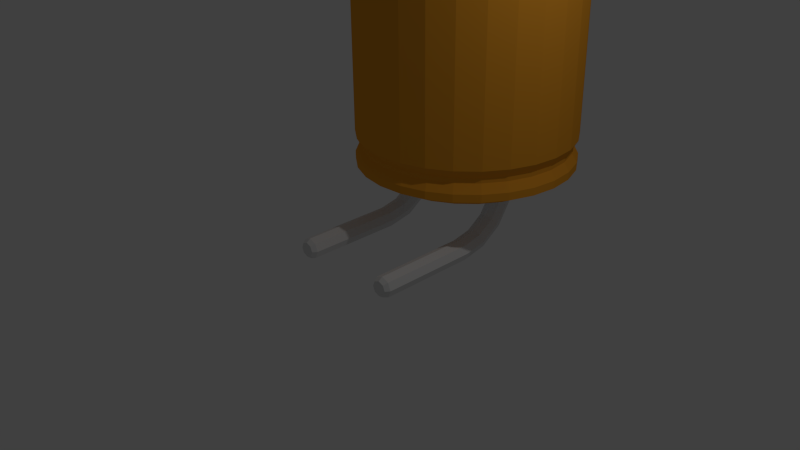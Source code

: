 # Source: 100uF_50V_Horizontal_fi8_len12mm.blend  (saved by Blender 2.69.0; exported with 4.5.12 LTS)
import bpy
from mathutils import Matrix  # noqa: F401  (used for matrix-valued properties, if any)

bpy.ops.wm.read_factory_settings(use_empty=True)
scene = bpy.context.scene
scene.name = 'Scene'

# ---- collections
col_collection_1 = bpy.data.collections.new('Collection 1'); scene.collection.children.link(col_collection_1)

# ---- materials (node trees are filled in below, after node groups)
mat_shape_005 = bpy.data.materials.new('Shape.005')
mat_shape_005.alpha_threshold = 0.0
mat_shape_005.use_transparent_shadow = False
mat_shape_005.diffuse_color = (1.0, 1.0, 1.0, 1.0)
mat_shape_005.roughness = 0.5
mat_shape_005.line_color = (0.0, 0.0, 0.0, 1.0)
mat_shape_004 = bpy.data.materials.new('Shape.004')
mat_shape_004.alpha_threshold = 0.0
mat_shape_004.use_transparent_shadow = False
mat_shape_004.diffuse_color = (0.7669, 0.7669, 0.7669, 1.0)
mat_shape_004.specular_color = (0.7736, 0.7736, 0.7736)
mat_shape_004.roughness = 0.5
mat_shape_004.line_color = (0.0, 0.0, 0.0, 1.0)
mat_shape_003 = bpy.data.materials.new('Shape.003')
mat_shape_003.alpha_threshold = 0.0
mat_shape_003.use_transparent_shadow = False
mat_shape_003.diffuse_color = (0.4938, 0.4938, 0.4938, 1.0)
mat_shape_003.specular_color = (0.4805, 0.4805, 0.4805)
mat_shape_003.roughness = 0.5
mat_shape_003.line_color = (0.0, 0.0, 0.0, 1.0)
mat_shape_002 = bpy.data.materials.new('Shape.002')
mat_shape_002.alpha_threshold = 0.0
mat_shape_002.use_transparent_shadow = False
mat_shape_002.diffuse_color = (0.88, 0.3596, 0.02933, 1.0)
mat_shape_002.roughness = 0.5
mat_shape_002.line_color = (0.0, 0.0, 0.0, 1.0)
mat_shape_001 = bpy.data.materials.new('Shape.001')
mat_shape_001.alpha_threshold = 0.0
mat_shape_001.use_transparent_shadow = False
mat_shape_001.diffuse_color = (0.7667, 0.7667, 0.7667, 1.0)
mat_shape_001.roughness = 0.5
mat_shape_001.line_color = (0.0, 0.0, 0.0, 1.0)
mat_shape = bpy.data.materials.new('Shape')
mat_shape.alpha_threshold = 0.0
mat_shape.use_transparent_shadow = False
mat_shape.diffuse_color = (0.7667, 0.7667, 0.7667, 1.0)
mat_shape.roughness = 0.5
mat_shape.line_color = (0.0, 0.0, 0.0, 1.0)

# ---- material node trees

# ---- world
world_world = bpy.data.worlds.new('World'); scene.world = world_world
world_world.color = (0.05088, 0.05088, 0.05088)
world_world.use_sun_shadow = False
world_world.sun_shadow_jitter_overblur = 0.0
world_world.cycles.sampling_method = 'MANUAL'
world_world.cycles.sample_map_resolution = 256

# ---- cameras
cam_camera = bpy.data.cameras.new('Camera')
cam_camera.clip_end = 100.0
cam_camera.lens = 35.0
cam_camera.sensor_width = 32.0
cam_camera.sensor_height = 18.0
cam_camera.ortho_scale = 7.314
cam_camera.dof.focus_distance = 0.0
cam_camera.dof.aperture_fstop = 128.0

# ---- lights
light_lamp = bpy.data.lights.new('Lamp', 'POINT')
light_lamp.transmission_factor = 0.0
light_lamp.cutoff_distance = 30.0
light_lamp.energy = 100.0
light_lamp.shadow_buffer_clip_start = 1.001
light_lamp.shadow_soft_size = 0.1
light_lamp.shadow_maximum_resolution = 0.006
light_lamp.use_absolute_resolution = True
light_lamp.cycles.use_multiple_importance_sampling = False

# ---- meshes
me_shapeindexedfaceset = bpy.data.meshes.new('ShapeIndexedFaceSet')
me_shapeindexedfaceset.from_pydata([(0.0, 0.0, 0.0), (1.458, 4.512, 1.51), (1.458, 3.502, 1.51), (1.458, 2.762, 1.51), (1.458, 1.752, 1.51), (1.458, 4.512, 1.857), (1.458, 3.502, 1.857), (1.458, 2.762, 1.857), (1.458, 1.752, 1.857)], [], [(1, 5, 6, 2), (3, 7, 8, 4)])
me_shapeindexedfaceset.materials.append(mat_shape_005)
me_shapeindexedfaceset.use_remesh_preserve_volume = False
me_shapeindexedfaceset.use_remesh_preserve_attributes = False
me_shapeindexedfaceset.use_mirror_vertex_groups = False
me_shapeindexedfaceset.update()
me_shapeindexedfaceset_005 = bpy.data.meshes.new('ShapeIndexedFaceSet.005')
me_shapeindexedfaceset_005.from_pydata([(0.0, 0.0, 0.0), (-0.9936, 5.212, 1.454), (-0.9936, 5.212, 1.913), (-0.9144, 5.212, 2.131), (-0.7873, 5.212, 2.324), (-0.6191, 5.212, 2.483), (-0.4188, 5.212, 2.598), (-0.1972, 5.212, 2.665), (0.03372, 5.212, 2.678), (0.2615, 5.212, 2.638), (0.6594, 5.212, 2.408), (0.8081, 5.212, 2.231), (0.9119, 5.212, 2.024), (0.9653, 5.212, 1.799), (0.9653, 5.212, 1.568), (0.9119, 5.212, 1.343), (0.8081, 5.212, 1.136), (0.6594, 5.212, 0.9591), (0.2615, 5.212, 0.7294), (0.03372, 5.212, 0.6892), (-0.1972, 5.212, 0.7026), (-0.4188, 5.212, 0.769), (-0.6191, 5.212, 0.8846), (-0.7873, 5.212, 1.043), (-0.9144, 5.212, 1.237), (-1.02, 0.6462, 1.684), (-0.9936, 0.6462, 1.454), (-0.9144, 0.6462, 1.237), (-0.7873, 0.6462, 1.043), (-0.6191, 0.6462, 0.8846), (-0.4188, 0.6462, 0.769), (-0.1972, 0.6462, 0.7026), (0.03372, 0.6462, 0.6892), (0.2615, 0.6462, 0.7294), (0.4739, 0.6462, 0.821), (0.6594, 0.6462, 0.9591), (0.8081, 0.6462, 1.136), (0.9119, 0.6462, 1.343), (0.9653, 0.6462, 1.568), (0.9653, 0.6462, 1.799), (0.9119, 0.6462, 2.024), (0.8081, 0.6462, 2.231), (0.6594, 0.6462, 2.408), (0.4739, 0.6462, 2.546), (0.2615, 0.6462, 2.638), (0.03372, 0.6462, 2.678), (-0.1972, 0.6462, 2.665), (-0.4188, 0.6462, 2.598), (-0.6191, 0.6462, 2.483), (-0.7873, 0.6462, 2.324), (-0.9144, 0.6462, 2.131), (-0.9936, 0.6462, 1.913), (-1.017, 5.212, 1.65), (-1.017, 5.212, 1.717), (0.4431, 5.212, 2.56), (0.5008, 5.212, 2.526), (0.4431, 5.212, 0.8077), (0.5008, 5.212, 0.841), (-0.06674, 5.212, 1.717), (-0.008598, 5.212, 1.684), (-0.06674, 5.212, 1.65)], [], [(1, 52, 60), (1, 60, 56), (1, 56, 18), (1, 18, 19), (1, 19, 20), (1, 20, 21), (1, 21, 22), (1, 22, 23), (1, 23, 24), (2, 3, 4), (2, 4, 5), (2, 5, 6), (2, 6, 7), (2, 7, 8), (2, 8, 9), (2, 9, 54), (2, 54, 58), (2, 58, 53), (10, 11, 12), (10, 12, 13), (10, 13, 14), (10, 14, 15), (10, 15, 16), (10, 16, 17), (10, 17, 57), (10, 57, 59), (10, 59, 55), (25, 26, 27), (25, 27, 28), (25, 28, 29), (25, 29, 30), (25, 30, 31), (25, 31, 32), (25, 32, 33), (25, 33, 34), (25, 34, 35), (25, 35, 36), (25, 36, 37), (25, 37, 38), (25, 38, 39), (25, 39, 40), (25, 40, 41), (25, 41, 42), (25, 42, 43), (25, 43, 44), (25, 44, 45), (25, 45, 46), (25, 46, 47), (25, 47, 48), (25, 48, 49), (25, 49, 50), (25, 50, 51)])
me_shapeindexedfaceset_005.materials.append(mat_shape_004)
me_shapeindexedfaceset_005.use_remesh_preserve_volume = False
me_shapeindexedfaceset_005.use_remesh_preserve_attributes = False
me_shapeindexedfaceset_005.use_mirror_vertex_groups = False
me_shapeindexedfaceset_005.update()
me_shapeindexedfaceset_004 = bpy.data.meshes.new('ShapeIndexedFaceSet.004')
me_shapeindexedfaceset_004.from_pydata([(0.0, 0.0, 0.0), (1.379, 4.983, 1.173), (1.458, 4.983, 1.51), (1.458, 4.983, 1.857), (1.379, 4.983, 2.194), (1.379, 0.8753, 1.173), (1.458, 0.8753, 1.51), (1.458, 0.8753, 1.857), (1.379, 0.8753, 2.194), (1.163, 5.105, 2.116), (1.23, 5.105, 1.83), (1.23, 5.105, 1.537), (1.163, 5.105, 1.252), (1.163, 0.7528, 1.252), (1.23, 0.7528, 1.537), (1.23, 0.7528, 1.83), (1.163, 0.7528, 2.116), (0.9119, 5.212, 2.024), (0.9653, 5.212, 1.799), (0.9653, 5.212, 1.568), (0.9119, 5.212, 1.343), (0.9119, 0.6462, 1.343), (0.9653, 0.6462, 1.568), (0.9653, 0.6462, 1.799), (0.9119, 0.6462, 2.024), (1.312, 1.162, 1.197), (1.312, 1.1, 1.197), (1.389, 1.162, 1.519), (1.389, 1.1, 1.519), (1.389, 1.162, 1.849), (1.389, 1.1, 1.849), (1.312, 1.162, 2.17), (1.312, 1.1, 2.17), (1.379, 1.282, 1.173), (1.379, 0.9799, 1.173), (1.458, 1.282, 1.51), (1.458, 0.9799, 1.51), (1.458, 1.282, 1.857), (1.458, 0.9799, 1.857), (1.379, 1.282, 2.194), (1.379, 0.9799, 2.194), (1.458, 4.512, 1.51), (1.458, 3.502, 1.51), (1.458, 2.762, 1.51), (1.458, 1.752, 1.51), (1.458, 4.512, 1.857), (1.458, 3.502, 1.857), (1.458, 2.762, 1.857), (1.458, 1.752, 1.857), (-1.008, 5.153, 1.665), (-1.008, 5.153, 1.703), (0.451, 5.153, 2.545), (0.4841, 5.153, 2.526), (0.451, 5.153, 0.8224), (0.4841, 5.153, 0.8415), (-0.05867, 5.153, 1.703), (-0.02533, 5.153, 1.684), (-0.05867, 5.153, 1.664), (-1.017, 5.212, 1.65), (-1.017, 5.212, 1.717), (0.4431, 5.212, 2.56), (0.5008, 5.212, 2.526), (0.4431, 5.212, 0.8077), (0.5008, 5.212, 0.841), (-0.06674, 5.212, 1.717), (-0.008598, 5.212, 1.684), (-0.06674, 5.212, 1.65)], [], [(1, 2, 41), (1, 41, 42), (1, 42, 43), (1, 43, 44), (1, 44, 35), (1, 35, 33), (1, 12, 11, 2), (2, 3, 45, 41), (2, 11, 10, 3), (3, 4, 39), (3, 39, 37), (3, 37, 48), (3, 48, 47), (3, 47, 46), (3, 46, 45), (3, 10, 9, 4), (5, 6, 14, 13), (5, 34, 36, 6), (6, 7, 15, 14), (6, 36, 38, 7), (7, 8, 16, 15), (7, 38, 40, 8), (9, 10, 18, 17), (10, 11, 19, 18), (11, 12, 20, 19), (13, 14, 22, 21), (14, 15, 23, 22), (15, 16, 24, 23), (25, 27, 28, 26), (25, 33, 35, 27), (26, 28, 36, 34), (27, 29, 30, 28), (27, 35, 37, 29), (28, 30, 38, 36), (29, 31, 32, 30), (29, 37, 39, 31), (30, 32, 40, 38), (35, 44, 48, 37), (42, 46, 47, 43), (49, 50, 55, 57), (49, 57, 66, 58), (50, 59, 64, 55), (51, 52, 56, 55), (51, 55, 64, 60), (52, 61, 65, 56), (53, 57, 56, 54), (53, 62, 66, 57), (54, 56, 65, 63)])
me_shapeindexedfaceset_004.materials.append(mat_shape_003)
me_shapeindexedfaceset_004.use_remesh_preserve_volume = False
me_shapeindexedfaceset_004.use_remesh_preserve_attributes = False
me_shapeindexedfaceset_004.use_mirror_vertex_groups = False
me_shapeindexedfaceset_004.update()
me_shapeindexedfaceset_003 = bpy.data.meshes.new('ShapeIndexedFaceSet.003')
me_shapeindexedfaceset_003.from_pydata([(0.0, 0.0, 0.0), (-1.517, 4.983, 1.684), (-1.477, 4.983, 1.339), (-1.358, 4.983, 1.014), (-1.168, 4.983, 0.7242), (-0.9156, 4.983, 0.4863), (-0.6155, 4.983, 0.313), (-0.2834, 4.983, 0.2136), (0.06259, 4.983, 0.1934), (0.4039, 4.983, 0.2536), (0.7222, 4.983, 0.3909), (1.0, 4.983, 0.5979), (1.223, 4.983, 0.8634), (1.379, 4.983, 1.173), (1.379, 4.983, 2.194), (1.223, 4.983, 2.504), (1.0, 4.983, 2.77), (0.7222, 4.983, 2.977), (0.4039, 4.983, 3.114), (0.06259, 4.983, 3.174), (-0.2834, 4.983, 3.154), (-0.6155, 4.983, 3.054), (-0.9156, 4.983, 2.881), (-1.168, 4.983, 2.643), (-1.358, 4.983, 2.354), (-1.477, 4.983, 2.028), (-1.517, 0.8753, 1.684), (-1.477, 0.8753, 1.339), (-1.358, 0.8753, 1.014), (-1.168, 0.8753, 0.7242), (-0.9156, 0.8753, 0.4863), (-0.6155, 0.8753, 0.313), (-0.2834, 0.8753, 0.2136), (0.06259, 0.8753, 0.1934), (0.4039, 0.8753, 0.2536), (0.7222, 0.8753, 0.3909), (1.0, 0.8753, 0.5979), (1.223, 0.8753, 0.8634), (1.379, 0.8753, 1.173), (1.379, 0.8753, 2.194), (1.223, 0.8753, 2.504), (1.0, 0.8753, 2.77), (0.7222, 0.8753, 2.977), (0.4039, 0.8753, 3.114), (0.06259, 0.8753, 3.174), (-0.2834, 0.8753, 3.154), (-0.6155, 0.8753, 3.054), (-0.9156, 0.8753, 2.881), (-1.168, 0.8753, 2.643), (-1.358, 0.8753, 2.354), (-1.477, 0.8753, 2.028), (-1.253, 5.105, 1.392), (-1.287, 5.105, 1.684), (-1.253, 5.105, 1.975), (-1.153, 5.105, 2.251), (-0.9916, 5.105, 2.495), (-0.7784, 5.105, 2.697), (-0.5244, 5.105, 2.843), (-0.2435, 5.105, 2.927), (0.04922, 5.105, 2.944), (0.338, 5.105, 2.894), (0.6072, 5.105, 2.777), (0.8424, 5.105, 2.602), (1.031, 5.105, 2.378), (1.163, 5.105, 2.116), (1.163, 5.105, 1.252), (1.031, 5.105, 0.9897), (0.8424, 5.105, 0.7651), (0.6072, 5.105, 0.59), (0.338, 5.105, 0.4739), (0.04922, 5.105, 0.4229), (-0.2435, 5.105, 0.44), (-0.5244, 5.105, 0.5241), (-0.7784, 5.105, 0.6707), (-0.9916, 5.105, 0.8719), (-1.153, 5.105, 1.117), (-1.287, 0.7528, 1.684), (-1.253, 0.7528, 1.392), (-1.153, 0.7528, 1.117), (-0.9916, 0.7528, 0.8719), (-0.7784, 0.7528, 0.6707), (-0.5244, 0.7528, 0.5241), (-0.2435, 0.7528, 0.44), (0.04922, 0.7528, 0.4229), (0.338, 0.7528, 0.4739), (0.6072, 0.7528, 0.59), (0.8424, 0.7528, 0.7651), (1.031, 0.7528, 0.9897), (1.163, 0.7528, 1.252), (1.163, 0.7528, 2.116), (1.031, 0.7528, 2.378), (0.8424, 0.7528, 2.602), (0.6072, 0.7528, 2.777), (0.338, 0.7528, 2.894), (0.04922, 0.7528, 2.944), (-0.2435, 0.7528, 2.927), (-0.5244, 0.7528, 2.843), (-0.7784, 0.7528, 2.697), (-0.9916, 0.7528, 2.495), (-1.153, 0.7528, 2.251), (-1.253, 0.7528, 1.975), (-0.9936, 5.212, 1.454), (-0.9936, 5.212, 1.913), (-0.9144, 5.212, 2.131), (-0.7873, 5.212, 2.324), (-0.6191, 5.212, 2.483), (-0.4188, 5.212, 2.598), (-0.1972, 5.212, 2.665), (0.03372, 5.212, 2.678), (0.2615, 5.212, 2.638), (0.6594, 5.212, 2.408), (0.8081, 5.212, 2.231), (0.9119, 5.212, 2.024), (0.9119, 5.212, 1.343), (0.8081, 5.212, 1.136), (0.6594, 5.212, 0.9591), (0.2615, 5.212, 0.7294), (0.03372, 5.212, 0.6892), (-0.1972, 5.212, 0.7026), (-0.4188, 5.212, 0.769), (-0.6191, 5.212, 0.8846), (-0.7873, 5.212, 1.043), (-0.9144, 5.212, 1.237), (-1.02, 0.6462, 1.684), (-0.9936, 0.6462, 1.454), (-0.9144, 0.6462, 1.237), (-0.7873, 0.6462, 1.043), (-0.6191, 0.6462, 0.8846), (-0.4188, 0.6462, 0.769), (-0.1972, 0.6462, 0.7026), (0.03372, 0.6462, 0.6892), (0.2615, 0.6462, 0.7294), (0.4739, 0.6462, 0.821), (0.6594, 0.6462, 0.9591), (0.8081, 0.6462, 1.136), (0.9119, 0.6462, 1.343), (0.9119, 0.6462, 2.024), (0.8081, 0.6462, 2.231), (0.6594, 0.6462, 2.408), (0.4739, 0.6462, 2.546), (0.2615, 0.6462, 2.638), (0.03372, 0.6462, 2.678), (-0.1972, 0.6462, 2.665), (-0.4188, 0.6462, 2.598), (-0.6191, 0.6462, 2.483), (-0.7873, 0.6462, 2.324), (-0.9144, 0.6462, 2.131), (-0.9936, 0.6462, 1.913), (-1.447, 1.162, 1.684), (-1.447, 1.1, 1.684), (-1.408, 1.162, 1.356), (-1.408, 1.1, 1.356), (-1.295, 1.162, 1.045), (-1.295, 1.1, 1.045), (-1.114, 1.162, 0.7694), (-1.114, 1.1, 0.7694), (-0.8736, 1.162, 0.5428), (-0.8736, 1.1, 0.5428), (-0.5876, 1.162, 0.3777), (-0.5876, 1.1, 0.3777), (-0.2712, 1.162, 0.283), (-0.2712, 1.1, 0.283), (0.05849, 1.162, 0.2638), (0.05849, 1.1, 0.2638), (0.3837, 1.162, 0.3211), (0.3837, 1.1, 0.3211), (0.687, 1.162, 0.4519), (0.687, 1.1, 0.4519), (0.9519, 1.162, 0.6491), (0.9519, 1.1, 0.6491), (1.164, 1.162, 0.9021), (1.164, 1.1, 0.9021), (1.312, 1.162, 1.197), (1.312, 1.1, 1.197), (1.312, 1.162, 2.17), (1.312, 1.1, 2.17), (1.164, 1.162, 2.465), (1.164, 1.1, 2.465), (0.9519, 1.162, 2.718), (0.9519, 1.1, 2.718), (0.687, 1.162, 2.916), (0.687, 1.1, 2.916), (0.3837, 1.162, 3.046), (0.3837, 1.1, 3.046), (0.05849, 1.162, 3.104), (0.05849, 1.1, 3.104), (-0.2712, 1.162, 3.084), (-0.2712, 1.1, 3.084), (-0.5876, 1.162, 2.99), (-0.5876, 1.1, 2.99), (-0.8736, 1.162, 2.825), (-0.8736, 1.1, 2.825), (-1.114, 1.162, 2.598), (-1.114, 1.1, 2.598), (-1.295, 1.162, 2.322), (-1.295, 1.1, 2.322), (-1.408, 1.162, 2.012), (-1.408, 1.1, 2.012), (-1.517, 1.282, 1.684), (-1.517, 0.9799, 1.684), (-1.477, 1.282, 1.339), (-1.477, 0.9799, 1.339), (-1.358, 1.282, 1.014), (-1.358, 0.9799, 1.014), (-1.168, 1.282, 0.7242), (-1.168, 0.9799, 0.7242), (-0.9156, 1.282, 0.4863), (-0.9156, 0.9799, 0.4863), (-0.6155, 1.282, 0.313), (-0.6155, 0.9799, 0.313), (-0.2834, 1.282, 0.2136), (-0.2834, 0.9799, 0.2136), (0.06259, 1.282, 0.1934), (0.06259, 0.9799, 0.1934), (0.4039, 1.282, 0.2536), (0.4039, 0.9799, 0.2536), (0.7222, 1.282, 0.3909), (0.7222, 0.9799, 0.3909), (1.0, 1.282, 0.5979), (1.0, 0.9799, 0.5979), (1.223, 1.282, 0.8634), (1.223, 0.9799, 0.8634), (1.379, 1.282, 1.173), (1.379, 0.9799, 1.173), (1.379, 1.282, 2.194), (1.379, 0.9799, 2.194), (1.223, 1.282, 2.504), (1.223, 0.9799, 2.504), (1.0, 1.282, 2.77), (1.0, 0.9799, 2.77), (0.7222, 1.282, 2.977), (0.7222, 0.9799, 2.977), (0.4039, 1.282, 3.114), (0.4039, 0.9799, 3.114), (0.06259, 1.282, 3.174), (0.06259, 0.9799, 3.174), (-0.2834, 1.282, 3.154), (-0.2834, 0.9799, 3.154), (-0.6155, 1.282, 3.054), (-0.6155, 0.9799, 3.054), (-0.9156, 1.282, 2.881), (-0.9156, 0.9799, 2.881), (-1.168, 1.282, 2.643), (-1.168, 0.9799, 2.643), (-1.358, 1.282, 2.354), (-1.358, 0.9799, 2.354), (-1.477, 1.282, 2.028), (-1.477, 0.9799, 2.028), (-1.008, 5.153, 1.665), (-1.018, 5.15, 1.684), (-1.008, 5.153, 1.703), (0.451, 5.153, 2.545), (0.4726, 5.15, 2.544), (0.4841, 5.153, 2.526), (0.451, 5.153, 0.8224), (0.4726, 5.15, 0.8231), (0.4841, 5.153, 0.8415), (-0.05867, 5.153, 1.703), (-0.02533, 5.153, 1.684), (-0.05867, 5.153, 1.664), (-1.017, 5.212, 1.65), (-1.051, 5.199, 1.684), (-1.017, 5.212, 1.717), (0.4431, 5.212, 2.56), (0.4894, 5.199, 2.573), (0.5008, 5.212, 2.526), (0.4431, 5.212, 0.8077), (0.4894, 5.199, 0.7941), (0.5008, 5.212, 0.841)], [], [(1, 2, 200, 198), (1, 25, 53, 52), (1, 52, 51, 2), (1, 198, 246, 25), (2, 3, 202, 200), (2, 51, 75, 3), (3, 4, 204, 202), (3, 75, 74, 4), (4, 5, 206, 204), (4, 74, 73, 5), (5, 6, 208, 206), (5, 73, 72, 6), (6, 7, 210, 208), (6, 72, 71, 7), (7, 8, 212, 210), (7, 71, 70, 8), (8, 9, 214, 212), (8, 70, 69, 9), (9, 10, 216, 214), (9, 69, 68, 10), (10, 11, 218, 216), (10, 68, 67, 11), (11, 12, 220, 218), (11, 67, 66, 12), (12, 13, 222, 220), (12, 66, 65, 13), (14, 15, 226, 224), (14, 64, 63, 15), (15, 16, 228, 226), (15, 63, 62, 16), (16, 17, 230, 228), (16, 62, 61, 17), (17, 18, 232, 230), (17, 61, 60, 18), (18, 19, 234, 232), (18, 60, 59, 19), (19, 20, 236, 234), (19, 59, 58, 20), (20, 21, 238, 236), (20, 58, 57, 21), (21, 22, 240, 238), (21, 57, 56, 22), (22, 23, 242, 240), (22, 56, 55, 23), (23, 24, 244, 242), (23, 55, 54, 24), (24, 25, 246, 244), (24, 54, 53, 25), (26, 27, 77, 76), (26, 50, 247, 199), (26, 76, 100, 50), (26, 199, 201, 27), (27, 28, 78, 77), (27, 201, 203, 28), (28, 29, 79, 78), (28, 203, 205, 29), (29, 30, 80, 79), (29, 205, 207, 30), (30, 31, 81, 80), (30, 207, 209, 31), (31, 32, 82, 81), (31, 209, 211, 32), (32, 33, 83, 82), (32, 211, 213, 33), (33, 34, 84, 83), (33, 213, 215, 34), (34, 35, 85, 84), (34, 215, 217, 35), (35, 36, 86, 85), (35, 217, 219, 36), (36, 37, 87, 86), (36, 219, 221, 37), (37, 38, 88, 87), (37, 221, 223, 38), (39, 40, 90, 89), (39, 225, 227, 40), (40, 41, 91, 90), (40, 227, 229, 41), (41, 42, 92, 91), (41, 229, 231, 42), (42, 43, 93, 92), (42, 231, 233, 43), (43, 44, 94, 93), (43, 233, 235, 44), (44, 45, 95, 94), (44, 235, 237, 45), (45, 46, 96, 95), (45, 237, 239, 46), (46, 47, 97, 96), (46, 239, 241, 47), (47, 48, 98, 97), (47, 241, 243, 48), (48, 49, 99, 98), (48, 243, 245, 49), (49, 50, 100, 99), (49, 245, 247, 50), (51, 52, 261), (51, 261, 260), (51, 260, 101), (51, 101, 122, 75), (52, 53, 102), (52, 102, 262), (52, 262, 261), (53, 54, 103, 102), (54, 55, 104, 103), (55, 56, 105, 104), (56, 57, 106, 105), (57, 58, 107, 106), (58, 59, 108, 107), (59, 60, 109, 108), (60, 61, 264), (60, 264, 263), (60, 263, 109), (61, 62, 110), (61, 110, 265), (61, 265, 264), (62, 63, 111, 110), (63, 64, 112, 111), (65, 66, 114, 113), (66, 67, 115, 114), (67, 68, 267), (67, 267, 268), (67, 268, 115), (68, 69, 116), (68, 116, 266), (68, 266, 267), (69, 70, 117, 116), (70, 71, 118, 117), (71, 72, 119, 118), (72, 73, 120, 119), (73, 74, 121, 120), (74, 75, 122, 121), (76, 77, 124, 123), (76, 123, 147, 100), (77, 78, 125, 124), (78, 79, 126, 125), (79, 80, 127, 126), (80, 81, 128, 127), (81, 82, 129, 128), (82, 83, 130, 129), (83, 84, 131, 130), (84, 85, 132, 131), (85, 86, 133, 132), (86, 87, 134, 133), (87, 88, 135, 134), (89, 90, 137, 136), (90, 91, 138, 137), (91, 92, 139, 138), (92, 93, 140, 139), (93, 94, 141, 140), (94, 95, 142, 141), (95, 96, 143, 142), (96, 97, 144, 143), (97, 98, 145, 144), (98, 99, 146, 145), (99, 100, 147, 146), (148, 149, 197, 196), (148, 150, 151, 149), (148, 196, 246, 198), (148, 198, 200, 150), (149, 151, 201, 199), (149, 199, 247, 197), (150, 152, 153, 151), (150, 200, 202, 152), (151, 153, 203, 201), (152, 154, 155, 153), (152, 202, 204, 154), (153, 155, 205, 203), (154, 156, 157, 155), (154, 204, 206, 156), (155, 157, 207, 205), (156, 158, 159, 157), (156, 206, 208, 158), (157, 159, 209, 207), (158, 160, 161, 159), (158, 208, 210, 160), (159, 161, 211, 209), (160, 162, 163, 161), (160, 210, 212, 162), (161, 163, 213, 211), (162, 164, 165, 163), (162, 212, 214, 164), (163, 165, 215, 213), (164, 166, 167, 165), (164, 214, 216, 166), (165, 167, 217, 215), (166, 168, 169, 167), (166, 216, 218, 168), (167, 169, 219, 217), (168, 170, 171, 169), (168, 218, 220, 170), (169, 171, 221, 219), (170, 172, 173, 171), (170, 220, 222, 172), (171, 173, 223, 221), (174, 176, 177, 175), (174, 224, 226, 176), (175, 177, 227, 225), (176, 178, 179, 177), (176, 226, 228, 178), (177, 179, 229, 227), (178, 180, 181, 179), (178, 228, 230, 180), (179, 181, 231, 229), (180, 182, 183, 181), (180, 230, 232, 182), (181, 183, 233, 231), (182, 184, 185, 183), (182, 232, 234, 184), (183, 185, 235, 233), (184, 186, 187, 185), (184, 234, 236, 186), (185, 187, 237, 235), (186, 188, 189, 187), (186, 236, 238, 188), (187, 189, 239, 237), (188, 190, 191, 189), (188, 238, 240, 190), (189, 191, 241, 239), (190, 192, 193, 191), (190, 240, 242, 192), (191, 193, 243, 241), (192, 194, 195, 193), (192, 242, 244, 194), (193, 195, 245, 243), (194, 196, 197, 195), (194, 244, 246, 196), (195, 197, 247, 245), (248, 249, 250), (248, 260, 261, 249), (249, 261, 262, 250), (251, 252, 253), (251, 263, 264, 252), (252, 264, 265, 253), (254, 255, 267, 266), (254, 256, 255), (255, 256, 268, 267), (257, 258, 259)])
me_shapeindexedfaceset_003.materials.append(mat_shape_002)
me_shapeindexedfaceset_003.use_remesh_preserve_volume = False
me_shapeindexedfaceset_003.use_remesh_preserve_attributes = False
me_shapeindexedfaceset_003.use_mirror_vertex_groups = False
me_shapeindexedfaceset_003.update()
me_shapeindexedfaceset_002 = bpy.data.meshes.new('ShapeIndexedFaceSet.002')
me_shapeindexedfaceset_002.from_pydata([(0.0, 0.0, 0.0), (-0.6891, -0.149, 0.8709), (-0.6891, -0.07616, 1.237), (-0.6891, 0.1313, 1.548), (-0.6891, 0.4418, 1.755), (-0.6891, 0.8081, 1.828), (-0.5875, -0.1069, 0.8709), (-0.5875, -0.03726, 1.221), (-0.5875, 0.1611, 1.518), (-0.5875, 0.4579, 1.716), (-0.5875, 0.8081, 1.786), (-0.5454, -0.005241, 0.8709), (-0.5454, 0.05667, 1.182), (-0.5454, 0.233, 1.446), (-0.5454, 0.4968, 1.622), (-0.5453, 0.8081, 1.684), (-0.5875, 0.09642, 0.8709), (-0.5875, 0.1506, 1.143), (-0.5875, 0.3049, 1.374), (-0.5875, 0.5357, 1.528), (-0.5875, 0.8081, 1.583), (-0.6891, 0.1385, 0.8709), (-0.6891, 0.1895, 1.127), (-0.6891, 0.3346, 1.344), (-0.6891, 0.5518, 1.489), (-0.6891, 0.8081, 1.54), (-0.7908, 0.09642, 0.8709), (-0.7908, 0.1506, 1.143), (-0.7908, 0.3049, 1.374), (-0.7908, 0.5357, 1.528), (-0.7908, 0.8081, 1.583), (-0.8329, -0.005239, 0.8709), (-0.8329, 0.05667, 1.182), (-0.8329, 0.233, 1.446), (-0.8329, 0.4968, 1.622), (-0.8329, 0.8081, 1.684), (-0.7908, -0.1069, 0.8709), (-0.7908, -0.03725, 1.221), (-0.7908, 0.1611, 1.518), (-0.7908, 0.4579, 1.716), (-0.7908, 0.8081, 1.786), (-0.5875, -0.1069, -0.4757), (-0.6891, -0.149, -0.4757), (-0.7908, -0.1069, -0.4757), (-0.8329, -0.005237, -0.4757), (-0.7908, 0.09643, -0.4757), (-0.6891, 0.1385, -0.4757), (-0.5875, 0.09642, -0.4757), (-0.5454, -0.005239, -0.4757), (-0.7908, 1.137, 1.786), (-0.6891, 1.137, 1.828), (-0.5875, 1.137, 1.786), (-0.5453, 1.137, 1.684), (-0.5875, 1.137, 1.583), (-0.6891, 1.137, 1.54), (-0.7908, 1.137, 1.583), (-0.8329, 1.137, 1.684), (-0.6169, -0.07742, -0.5338), (-0.6891, -0.1073, -0.5338), (-0.7613, -0.07742, -0.5338), (-0.7912, -0.005237, -0.5338), (-0.7613, 0.06694, -0.5338), (-0.6891, 0.09684, -0.5338), (-0.6169, 0.06694, -0.5338), (-0.587, -0.005239, -0.5338)], [], [(1, 2, 37, 36), (1, 6, 7, 2), (1, 36, 43, 42), (1, 42, 41, 6), (2, 3, 38, 37), (2, 7, 8, 3), (3, 4, 39, 38), (3, 8, 9, 4), (4, 5, 40, 39), (4, 9, 10, 5), (5, 10, 51, 50), (5, 50, 49, 40), (6, 11, 12, 7), (6, 41, 48, 11), (7, 12, 13, 8), (8, 13, 14, 9), (9, 14, 15, 10), (10, 15, 52, 51), (11, 16, 17, 12), (11, 48, 47, 16), (12, 17, 18, 13), (13, 18, 19, 14), (14, 19, 20, 15), (15, 20, 53, 52), (16, 21, 22, 17), (16, 47, 46, 21), (17, 22, 23, 18), (18, 23, 24, 19), (19, 24, 25, 20), (20, 25, 54, 53), (21, 26, 27, 22), (21, 46, 45, 26), (22, 27, 28, 23), (23, 28, 29, 24), (24, 29, 30, 25), (25, 30, 55, 54), (26, 31, 32, 27), (26, 45, 44, 31), (27, 32, 33, 28), (28, 33, 34, 29), (29, 34, 35, 30), (30, 35, 56, 55), (31, 36, 37, 32), (31, 44, 43, 36), (32, 37, 38, 33), (33, 38, 39, 34), (34, 39, 40, 35), (35, 40, 49, 56), (41, 42, 58, 57), (41, 57, 64, 48), (42, 43, 59, 58), (43, 44, 60, 59), (44, 45, 61, 60), (45, 46, 62, 61), (46, 47, 63, 62), (47, 48, 64, 63), (49, 50, 51), (49, 51, 52), (49, 52, 53), (49, 53, 54), (49, 54, 55), (49, 55, 56), (57, 58, 59), (57, 59, 60), (57, 60, 61), (57, 61, 62), (57, 62, 63), (57, 63, 64)])
me_shapeindexedfaceset_002.materials.append(mat_shape_001)
me_shapeindexedfaceset_002.use_remesh_preserve_volume = False
me_shapeindexedfaceset_002.use_remesh_preserve_attributes = False
me_shapeindexedfaceset_002.use_mirror_vertex_groups = False
me_shapeindexedfaceset_002.update()
me_shapeindexedfaceset_001 = bpy.data.meshes.new('ShapeIndexedFaceSet.001')
me_shapeindexedfaceset_001.from_pydata([(0.0, 0.0, 0.0), (0.7017, -0.149, 0.8709), (0.7017, -0.07616, 1.237), (0.7017, 0.1313, 1.548), (0.7017, 0.4418, 1.755), (0.7017, 0.8081, 1.828), (0.8033, -0.1069, 0.8709), (0.8033, -0.03726, 1.221), (0.8033, 0.1611, 1.518), (0.8033, 0.4579, 1.716), (0.8033, 0.8081, 1.786), (0.8454, -0.005241, 0.8709), (0.8454, 0.05667, 1.182), (0.8454, 0.233, 1.446), (0.8454, 0.4968, 1.622), (0.8454, 0.8081, 1.684), (0.8033, 0.09642, 0.8709), (0.8033, 0.1506, 1.143), (0.8033, 0.3049, 1.374), (0.8033, 0.5357, 1.528), (0.8033, 0.8081, 1.583), (0.7017, 0.1385, 0.8709), (0.7017, 0.1895, 1.127), (0.7017, 0.3346, 1.344), (0.7017, 0.5518, 1.489), (0.7017, 0.8081, 1.54), (0.6, 0.09642, 0.8709), (0.6, 0.1506, 1.143), (0.6, 0.3049, 1.374), (0.6, 0.5357, 1.528), (0.6, 0.8081, 1.583), (0.5579, -0.005239, 0.8709), (0.5579, 0.05667, 1.182), (0.5579, 0.233, 1.446), (0.5579, 0.4968, 1.622), (0.5579, 0.8081, 1.684), (0.6, -0.1069, 0.8709), (0.6, -0.03725, 1.221), (0.6, 0.1611, 1.518), (0.6, 0.4579, 1.716), (0.6, 0.8081, 1.786), (0.8033, -0.1069, -0.4757), (0.7017, -0.149, -0.4757), (0.6, -0.1069, -0.4757), (0.5579, -0.005237, -0.4757), (0.6, 0.09643, -0.4757), (0.7017, 0.1385, -0.4757), (0.8033, 0.09642, -0.4757), (0.8454, -0.005239, -0.4757), (0.6, 1.137, 1.786), (0.7017, 1.137, 1.828), (0.8033, 1.137, 1.786), (0.8455, 1.137, 1.684), (0.8033, 1.137, 1.583), (0.7017, 1.137, 1.54), (0.6, 1.137, 1.583), (0.5579, 1.137, 1.684), (0.7739, -0.07742, -0.5338), (0.7017, -0.1073, -0.5338), (0.6295, -0.07742, -0.5338), (0.5996, -0.005237, -0.5338), (0.6295, 0.06694, -0.5338), (0.7017, 0.09684, -0.5338), (0.7739, 0.06694, -0.5338), (0.8038, -0.005239, -0.5338)], [], [(1, 2, 37, 36), (1, 6, 7, 2), (1, 36, 43, 42), (1, 42, 41, 6), (2, 3, 38, 37), (2, 7, 8, 3), (3, 4, 39, 38), (3, 8, 9, 4), (4, 5, 40, 39), (4, 9, 10, 5), (5, 10, 51, 50), (5, 50, 49, 40), (6, 11, 12, 7), (6, 41, 48, 11), (7, 12, 13, 8), (8, 13, 14, 9), (9, 14, 15, 10), (10, 15, 52, 51), (11, 16, 17, 12), (11, 48, 47, 16), (12, 17, 18, 13), (13, 18, 19, 14), (14, 19, 20, 15), (15, 20, 53, 52), (16, 21, 22, 17), (16, 47, 46, 21), (17, 22, 23, 18), (18, 23, 24, 19), (19, 24, 25, 20), (20, 25, 54, 53), (21, 26, 27, 22), (21, 46, 45, 26), (22, 27, 28, 23), (23, 28, 29, 24), (24, 29, 30, 25), (25, 30, 55, 54), (26, 31, 32, 27), (26, 45, 44, 31), (27, 32, 33, 28), (28, 33, 34, 29), (29, 34, 35, 30), (30, 35, 56, 55), (31, 36, 37, 32), (31, 44, 43, 36), (32, 37, 38, 33), (33, 38, 39, 34), (34, 39, 40, 35), (35, 40, 49, 56), (41, 42, 58, 57), (41, 57, 64, 48), (42, 43, 59, 58), (43, 44, 60, 59), (44, 45, 61, 60), (45, 46, 62, 61), (46, 47, 63, 62), (47, 48, 64, 63), (49, 50, 51), (49, 51, 52), (49, 52, 53), (49, 53, 54), (49, 54, 55), (49, 55, 56), (57, 58, 59), (57, 59, 60), (57, 60, 61), (57, 61, 62), (57, 62, 63), (57, 63, 64)])
me_shapeindexedfaceset_001.materials.append(mat_shape)
me_shapeindexedfaceset_001.use_remesh_preserve_volume = False
me_shapeindexedfaceset_001.use_remesh_preserve_attributes = False
me_shapeindexedfaceset_001.use_mirror_vertex_groups = False
me_shapeindexedfaceset_001.update()

# ---- objects
ob_shapeindexedfaceset_005 = bpy.data.objects.new('ShapeIndexedFaceSet.005', me_shapeindexedfaceset)
ob_shapeindexedfaceset_004 = bpy.data.objects.new('ShapeIndexedFaceSet.004', me_shapeindexedfaceset_005)
ob_shapeindexedfaceset_003 = bpy.data.objects.new('ShapeIndexedFaceSet.003', me_shapeindexedfaceset_004)
ob_shapeindexedfaceset_002 = bpy.data.objects.new('ShapeIndexedFaceSet.002', me_shapeindexedfaceset_003)
ob_shapeindexedfaceset_001 = bpy.data.objects.new('ShapeIndexedFaceSet.001', me_shapeindexedfaceset_002)
ob_shapeindexedfaceset = bpy.data.objects.new('ShapeIndexedFaceSet', me_shapeindexedfaceset_001)
ob_lamp = bpy.data.objects.new('Lamp', light_lamp)
ob_camera = bpy.data.objects.new('Camera', cam_camera)

# ---- transforms, parenting, visibility, modifiers, constraints
ob_shapeindexedfaceset_005.location = (0.0, 0.0, 0.0)
ob_shapeindexedfaceset_005.rotation_euler = (1.571, -0.0, 3.142)
ob_shapeindexedfaceset_005.lineart.crease_threshold = 0.0
ob_shapeindexedfaceset_004.location = (0.0, 0.0, 0.0)
ob_shapeindexedfaceset_004.rotation_euler = (1.571, -0.0, 3.142)
ob_shapeindexedfaceset_004.lineart.crease_threshold = 0.0
ob_shapeindexedfaceset_003.location = (0.0, 0.0, 0.0)
ob_shapeindexedfaceset_003.rotation_euler = (1.571, -0.0, 3.142)
ob_shapeindexedfaceset_003.lineart.crease_threshold = 0.0
ob_shapeindexedfaceset_002.location = (0.0, 0.0, 0.0)
ob_shapeindexedfaceset_002.rotation_euler = (1.571, -0.0, 3.142)
ob_shapeindexedfaceset_002.lineart.crease_threshold = 0.0
ob_shapeindexedfaceset_001.location = (0.0, 0.0, 0.0)
ob_shapeindexedfaceset_001.rotation_euler = (1.571, -0.0, 3.142)
ob_shapeindexedfaceset_001.lineart.crease_threshold = 0.0
ob_shapeindexedfaceset.location = (0.0, 0.0, 0.0)
ob_shapeindexedfaceset.rotation_euler = (1.571, -0.0, 3.142)
ob_shapeindexedfaceset.lineart.crease_threshold = 0.0
ob_lamp.location = (4.076, 1.005, 5.904)
ob_lamp.rotation_euler = (0.6503, 0.05522, 1.866)
ob_lamp.lock_rotations_4d = False
ob_lamp.empty_display_type = 'ARROWS'
ob_lamp.color = (0.0, 0.0, 0.0, 0.0)
ob_lamp.lineart.crease_threshold = 0.0
ob_camera.location = (7.481, -6.508, 5.344)
ob_camera.rotation_euler = (1.109, 0.01082, 0.8149)
ob_camera.lock_rotations_4d = False
ob_camera.empty_display_type = 'ARROWS'
ob_camera.color = (0.0, 0.0, 0.0, 0.0)
ob_camera.display_type = 'WIRE'
ob_camera.lineart.crease_threshold = 0.0

# ---- collection membership
col_collection_1.objects.link(ob_shapeindexedfaceset_005)
col_collection_1.objects.link(ob_shapeindexedfaceset_004)
col_collection_1.objects.link(ob_shapeindexedfaceset_003)
col_collection_1.objects.link(ob_shapeindexedfaceset_002)
col_collection_1.objects.link(ob_shapeindexedfaceset_001)
col_collection_1.objects.link(ob_shapeindexedfaceset)
col_collection_1.objects.link(ob_lamp)
col_collection_1.objects.link(ob_camera)

# ---- scene / render settings (as saved in the file)
scene.camera = ob_camera
scene.frame_start = 1; scene.frame_end = 250; scene.frame_set(1)
scene.render.engine = 'BLENDER_EEVEE_NEXT'
scene.render.image_settings.compression = 90
scene.render.resolution_percentage = 50
scene.render.dither_intensity = 0.0
scene.cycles.use_denoising = False
scene.cycles.samples = 10
scene.cycles.sampling_pattern = 'TABULATED_SOBOL'
scene.cycles.light_sampling_threshold = 0.0
scene.cycles.use_adaptive_sampling = False
scene.cycles.use_light_tree = False
scene.cycles.blur_glossy = 0.0
scene.cycles.volume_bounces = 1
scene.cycles.pixel_filter_type = 'GAUSSIAN'
scene.cycles.sample_clamp_indirect = 0.0
scene.view_settings.view_transform = 'Standard'
bpy.context.view_layer.update()

